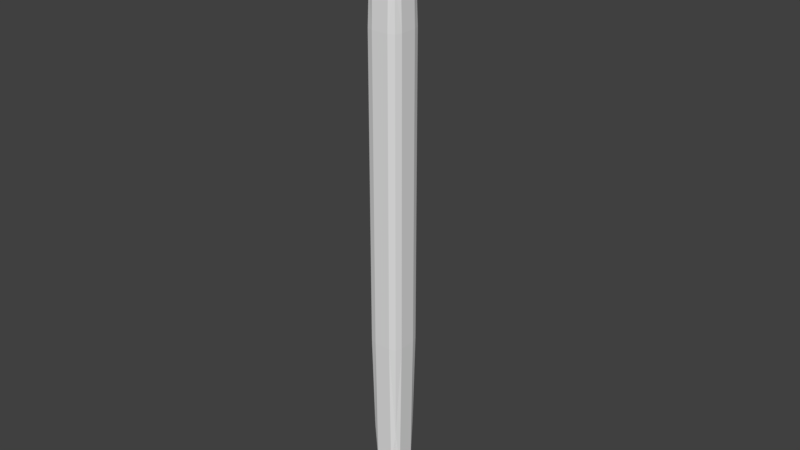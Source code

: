 # Source: lowPolyAxeHandle.blend  (saved by Blender 2.79.0; exported with 4.5.12 LTS)
import bpy
from mathutils import Matrix  # noqa: F401  (used for matrix-valued properties, if any)

bpy.ops.wm.read_factory_settings(use_empty=True)
scene = bpy.context.scene
scene.name = 'Scene'

# ---- collections
col_collection_1 = bpy.data.collections.new('Collection 1'); scene.collection.children.link(col_collection_1)

# ---- materials (node trees are filled in below, after node groups)
mat_material = bpy.data.materials.new('Material')
mat_material.alpha_threshold = 0.0
mat_material.use_transparent_shadow = False
mat_material.roughness = 0.5
mat_material.line_color = (0.0, 0.0, 0.0, 1.0)

# ---- material node trees

# ---- world
world_world = bpy.data.worlds.new('World'); scene.world = world_world
world_world.color = (0.05088, 0.05088, 0.05088)
world_world.use_sun_shadow = False
world_world.sun_shadow_jitter_overblur = 0.0
world_world.cycles.sampling_method = 'MANUAL'

# ---- meshes
me_cube = bpy.data.meshes.new('Cube')
me_cube.from_pydata([(-0.5, -0.5, -7.816), (-0.5, -0.5, 28.58), (1.0, -0.5, 21.18), (-0.5, -1.0, 21.18), (-1.0, 0.5, 21.18), (-0.5, 1.0, 2.986), (-0.5, 1.0, 21.18), (0.5, 1.0, 21.18), (0.5, 1.0, 2.986), (-1.0, 0.5, 2.986), (-1.0, -0.5, 2.986), (-1.0, -0.5, 21.18), (-0.5, -1.0, 2.986), (0.5, -1.0, 2.986), (0.5, -1.0, 21.18), (1.0, -0.5, 2.986), (1.0, 0.5, 2.986), (1.0, 0.5, 21.18), (0.7844, -0.5, 28.58), (0.7844, 0.5, 28.58), (-0.5, 0.5, 28.58), (-0.5, 0.5, -7.816), (0.5, 0.5, -7.816), (0.5, -0.5, -7.816), (0.875, -0.5, -5.115), (-0.5, 0.875, -5.115), (0.875, 0.875, 21.18), (-0.5, -0.875, -5.115), (0.875, -0.875, 21.18), (-0.875, 0.5, -5.115), (-0.875, -0.875, 21.18), (-0.875, 0.875, 21.18), (1.921, -0.5, 26.73), (-0.5, 0.875, 26.73), (-0.5, -0.875, 26.73), (-0.875, 0.5, 26.73), (0.875, 0.5, -5.115), (0.5, 0.875, -5.115), (0.875, 0.875, 2.986), (0.5, -0.875, -5.115), (0.875, -0.875, 2.986), (-0.875, -0.5, -5.115), (-0.875, -0.875, 2.986), (-0.875, 0.875, 2.986), (1.921, 0.5, 26.73), (0.5, 0.875, 26.73), (0.5, -0.875, 26.73), (-0.875, -0.5, 26.73), (-0.5, 1.0, 12.94), (0.5, 1.0, 12.94), (2.384e-07, 1.0, 21.18), (2.086e-07, 1.0, 2.986), (-1.0, 0.5, 12.94), (-1.0, -0.5, 12.94), (-1.0, 2.533e-07, 2.986), (-1.0, 2.086e-07, 21.18), (-0.5, -1.0, 12.94), (0.5, -1.0, 12.94), (-1.49e-07, -1.0, 2.986), (-4.023e-07, -1.0, 21.18), (1.0, -0.5, 12.94), (1.0, 0.5, 12.94), (1.0, -1.639e-07, 2.986), (1.0, -4.172e-07, 21.18), (-3.278e-07, -0.5, 28.58), (6.706e-08, 0.5, 28.58), (0.7844, -3.576e-07, 28.58), (-0.5, 0.0, 28.58), (-0.5, 2.086e-07, -7.816), (0.5, 2.98e-08, -7.816), (1.192e-07, 0.5, -7.816), (2.235e-08, -0.5, -7.816), (0.7778, 0.7778, -3.015), (0.7778, -0.7778, -3.015), (-0.7778, -0.7778, -3.015), (-0.7778, 0.7778, -3.015), (0.7778, 0.7778, 25.29), (0.7778, -0.7778, 25.29), (-0.7778, -0.7778, 25.29), (-0.7778, 0.7778, 25.29), (0.875, -5.96e-08, -5.115), (1.714e-07, 0.875, -5.115), (0.875, 0.875, 12.94), (-4.098e-08, -0.875, -5.115), (0.875, -0.875, 12.94), (-0.875, 2.608e-07, -5.115), (-0.875, -0.875, 12.94), (-0.875, 0.875, 12.94), (1.921, -4.657e-07, 26.73), (1.974e-07, 0.875, 26.73), (-4.452e-07, -0.875, 26.73), (-0.875, 1.416e-07, 26.73), (2.31e-07, 1.0, 12.94), (-1.0, 2.384e-07, 12.94), (-2.868e-07, -1.0, 12.94), (1.0, -2.868e-07, 12.94), (-1.36e-07, -1.751e-07, 28.58), (6.706e-08, 1.192e-07, -7.816), (0.9271, -0.5, 24.42), (-0.5, -0.9271, 24.42), (-0.9271, 0.5, 24.42), (-0.5, 0.9271, 24.42), (0.5, 0.9271, 24.42), (-0.9271, -0.5, 24.42), (0.5, -0.9271, 24.42), (0.9271, 0.5, 24.42), (0.8183, 0.8183, 23.58), (0.8183, -0.8183, 23.58), (-0.8183, -0.8183, 23.58), (-0.8183, 0.8183, 23.58), (2.145e-07, 0.9271, 24.42), (-0.9271, 1.695e-07, 24.42), (-4.273e-07, -0.9271, 24.42), (0.9271, -4.455e-07, 24.42)], [], [(0, 68, 97, 71), (0, 71, 83, 27), (0, 27, 74, 41), (0, 41, 85, 68), (1, 64, 96, 67), (1, 67, 91, 47), (1, 47, 78, 34), (1, 34, 90, 64), (2, 60, 95, 63), (98, 113, 88, 32), (98, 32, 77, 107), (2, 28, 84, 60), (3, 56, 94, 59), (99, 112, 90, 34), (99, 34, 78, 108), (3, 30, 86, 56), (4, 52, 93, 55), (100, 111, 91, 35), (100, 35, 79, 109), (4, 31, 87, 52), (5, 48, 92, 51), (5, 51, 81, 25), (5, 25, 75, 43), (5, 43, 87, 48), (101, 33, 89, 110), (6, 50, 92, 48), (6, 48, 87, 31), (101, 109, 79, 33), (102, 45, 76, 106), (7, 26, 82, 49), (7, 49, 92, 50), (102, 110, 89, 45), (8, 49, 82, 38), (8, 38, 72, 37), (8, 37, 81, 51), (8, 51, 92, 49), (9, 29, 85, 54), (9, 54, 93, 52), (9, 52, 87, 43), (9, 43, 75, 29), (10, 41, 74, 42), (10, 42, 86, 53), (10, 53, 93, 54), (10, 54, 85, 41), (11, 53, 86, 30), (103, 108, 78, 47), (103, 47, 91, 111), (11, 55, 93, 53), (12, 27, 83, 58), (12, 58, 94, 56), (12, 56, 86, 42), (12, 42, 74, 27), (13, 39, 73, 40), (13, 40, 84, 57), (13, 57, 94, 58), (13, 58, 83, 39), (14, 57, 84, 28), (104, 107, 77, 46), (104, 46, 90, 112), (14, 59, 94, 57), (15, 24, 80, 62), (15, 62, 95, 60), (15, 60, 84, 40), (15, 40, 73, 24), (16, 36, 72, 38), (16, 38, 82, 61), (16, 61, 95, 62), (16, 62, 80, 36), (17, 61, 82, 26), (105, 106, 76, 44), (105, 44, 88, 113), (17, 63, 95, 61), (18, 32, 88, 66), (18, 66, 96, 64), (18, 64, 90, 46), (18, 46, 77, 32), (19, 44, 76, 45), (19, 45, 89, 65), (19, 65, 96, 66), (19, 66, 88, 44), (20, 65, 89, 33), (20, 33, 79, 35), (20, 35, 91, 67), (20, 67, 96, 65), (21, 25, 81, 70), (21, 70, 97, 68), (21, 68, 85, 29), (21, 29, 75, 25), (22, 37, 72, 36), (22, 36, 80, 69), (22, 69, 97, 70), (22, 70, 81, 37), (23, 69, 80, 24), (23, 24, 73, 39), (23, 39, 83, 71), (23, 71, 97, 69), (17, 105, 113, 63), (17, 26, 106, 105), (14, 104, 112, 59), (14, 28, 107, 104), (11, 103, 111, 55), (11, 30, 108, 103), (7, 50, 110, 102), (7, 102, 106, 26), (6, 31, 109, 101), (6, 101, 110, 50), (4, 100, 109, 31), (4, 55, 111, 100), (3, 99, 108, 30), (3, 59, 112, 99), (2, 98, 107, 28), (2, 63, 113, 98)])
me_cube.materials.append(mat_material)
me_cube.use_remesh_preserve_volume = False
me_cube.use_remesh_preserve_attributes = False
me_cube.use_mirror_vertex_groups = False
me_cube.update()

# ---- objects
ob_cube = bpy.data.objects.new('Cube', me_cube)

# ---- transforms, parenting, visibility, modifiers, constraints
ob_cube.location = (0.0, 0.0, 0.0)
ob_cube.scale = (0.3446, 0.3446, 0.3446)
ob_cube.lock_rotations_4d = False
ob_cube.empty_display_type = 'ARROWS'
ob_cube.lineart.crease_threshold = 0.0

# ---- collection membership
col_collection_1.objects.link(ob_cube)

# ---- scene / render settings (as saved in the file)
scene.frame_start = 1; scene.frame_end = 250; scene.frame_set(1)
scene.render.engine = 'BLENDER_EEVEE_NEXT'
scene.render.resolution_percentage = 50
scene.render.dither_intensity = 0.0
scene.cycles.use_denoising = False
scene.cycles.samples = 128
scene.cycles.sampling_pattern = 'TABULATED_SOBOL'
scene.cycles.use_adaptive_sampling = False
scene.cycles.use_light_tree = False
scene.cycles.blur_glossy = 0.0
scene.cycles.sample_clamp_indirect = 0.0
scene.view_settings.view_transform = 'Standard'
bpy.context.view_layer.update()

# ---- added for rendering (the .blend has no active camera and no usable light): camera, sun
cam_auto = bpy.data.cameras.new('AutoCamera')
cam_auto.lens = 50.0
cam_auto.sensor_width = 36.0
cam_auto.clip_end = 1000.0
ob_auto_camera = bpy.data.objects.new('AutoCamera', cam_auto)
scene.collection.objects.link(ob_auto_camera)
ob_auto_camera.location = (11.8169, -13.9897, 12.9037)
ob_auto_camera.rotation_euler = (1.09748, -7.21219e-08, 0.694738)
scene.camera = ob_auto_camera
light_auto_sun = bpy.data.lights.new('AutoSun', 'SUN')
light_auto_sun.energy = 3.0
light_auto_sun.angle = 0.0523599
ob_auto_sun = bpy.data.objects.new('AutoSun', light_auto_sun)
scene.collection.objects.link(ob_auto_sun)
ob_auto_sun.rotation_euler = (0.872665, 0.174533, 0.523599)
bpy.context.view_layer.update()

